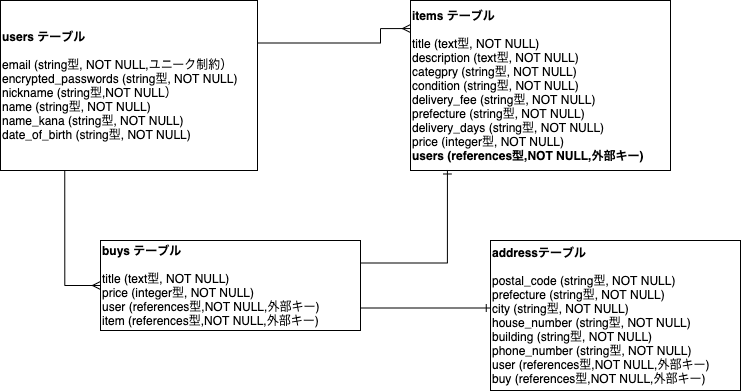

The diagram above was exported from draw.io. Its source (the exported page's mxGraphModel, read from the mxfile embedded in the PNG):
<mxGraphModel dx="1058" dy="1600" grid="1" gridSize="10" guides="1" tooltips="1" connect="1" arrows="1" fold="1" page="1" pageScale="1" pageWidth="827" pageHeight="1169" math="0" shadow="0">
  <root>
    <mxCell id="0" />
    <mxCell id="1" parent="0" />
    <mxCell id="42" value="&lt;b&gt;items テーブル&amp;nbsp;&lt;br&gt;&lt;/b&gt;&lt;br&gt;title (text型, NOT NULL)&lt;br&gt;description (text型, NOT NULL)&lt;br&gt;categpry (string型, NOT NULL)&lt;br&gt;condition&amp;nbsp;(string型, NOT NULL)&lt;br&gt;delivery_fee&amp;nbsp;(string型, NOT NULL)&lt;br&gt;prefecture&amp;nbsp;(string型, NOT NULL)&lt;br&gt;delivery_days&amp;nbsp;(string型, NOT NULL)&lt;br&gt;price&amp;nbsp;(integer型, NOT NULL)&lt;br&gt;&lt;b&gt;users (references型,NOT NULL,外部キー)&lt;br&gt;&lt;/b&gt;" style="whiteSpace=wrap;html=1;align=left;" vertex="1" parent="1">
      <mxGeometry x="460" y="-160" width="260" height="170" as="geometry" />
    </mxCell>
    <mxCell id="58" style="edgeStyle=orthogonalEdgeStyle;rounded=0;orthogonalLoop=1;jettySize=auto;html=1;exitX=0.25;exitY=1;exitDx=0;exitDy=0;entryX=0;entryY=0.5;entryDx=0;entryDy=0;endArrow=ERmany;endFill=0;" edge="1" parent="1" source="43" target="44">
      <mxGeometry relative="1" as="geometry" />
    </mxCell>
    <mxCell id="59" style="edgeStyle=orthogonalEdgeStyle;rounded=0;orthogonalLoop=1;jettySize=auto;html=1;exitX=1;exitY=0.25;exitDx=0;exitDy=0;entryX=0;entryY=0.165;entryDx=0;entryDy=0;entryPerimeter=0;endArrow=ERmany;endFill=0;" edge="1" parent="1" source="43" target="42">
      <mxGeometry relative="1" as="geometry">
        <Array as="points">
          <mxPoint x="430" y="-117" />
          <mxPoint x="430" y="-132" />
        </Array>
      </mxGeometry>
    </mxCell>
    <mxCell id="43" value="&lt;span&gt;&lt;b&gt;users テーブル&lt;/b&gt;&lt;br&gt;&lt;br&gt;&lt;/span&gt;&lt;span&gt;email (string型, NOT NULL,ユニーク制約）&lt;br&gt;&lt;/span&gt;&lt;span&gt;encrypted_passwords (string型, NOT NULL)&lt;br&gt;&lt;/span&gt;nickname (string型,NOT NULL）&lt;br&gt;&lt;span&gt;name (string型, NOT NULL)&lt;br&gt;name_kana&amp;nbsp;&lt;/span&gt;(string型, NOT NULL)&lt;span&gt;&lt;br&gt;date_of_birth (string型, NOT NULL)&lt;/span&gt;" style="whiteSpace=wrap;html=1;align=left;" vertex="1" parent="1">
      <mxGeometry x="50" y="-160" width="257" height="170" as="geometry" />
    </mxCell>
    <mxCell id="57" style="edgeStyle=orthogonalEdgeStyle;rounded=0;orthogonalLoop=1;jettySize=auto;html=1;exitX=1;exitY=0.25;exitDx=0;exitDy=0;entryX=0.142;entryY=0.997;entryDx=0;entryDy=0;entryPerimeter=0;endArrow=ERone;endFill=0;" edge="1" parent="1" source="44" target="42">
      <mxGeometry relative="1" as="geometry" />
    </mxCell>
    <mxCell id="60" style="edgeStyle=orthogonalEdgeStyle;rounded=0;orthogonalLoop=1;jettySize=auto;html=1;exitX=1;exitY=0.75;exitDx=0;exitDy=0;entryX=-0.001;entryY=0.45;entryDx=0;entryDy=0;entryPerimeter=0;endArrow=ERone;endFill=0;" edge="1" parent="1" source="44" target="45">
      <mxGeometry relative="1" as="geometry" />
    </mxCell>
    <mxCell id="44" value="&lt;b&gt;buys テーブル&amp;nbsp;&lt;br&gt;&lt;/b&gt;&lt;br&gt;&lt;span&gt;title (text型, NOT NULL)&lt;br&gt;&lt;/span&gt;price&amp;nbsp;(integer型, NOT NULL)&lt;br&gt;user (references型,NOT NULL,外部キー)&lt;br&gt;item (references型,NOT NULL,外部キー)" style="whiteSpace=wrap;html=1;align=left;" vertex="1" parent="1">
      <mxGeometry x="150" y="80" width="260" height="90" as="geometry" />
    </mxCell>
    <mxCell id="45" value="&lt;b&gt;addressテーブル&lt;br&gt;&lt;/b&gt;&lt;br&gt;postal_code (string型, NOT NULL)&lt;br&gt;prefecture (string型, NOT NULL)&lt;br&gt;city (string型, NOT NULL)&lt;br&gt;house_number (string型, NOT NULL)&lt;br&gt;building (string型, NOT NULL)&lt;br&gt;phone_number (string型, NOT NULL)&lt;br&gt;user (references型,NOT NULL,外部キー)&lt;br&gt;buy (references型,NOT NULL,外部キー)" style="whiteSpace=wrap;html=1;align=left;" vertex="1" parent="1">
      <mxGeometry x="540" y="80" width="250" height="150" as="geometry" />
    </mxCell>
  </root>
</mxGraphModel>